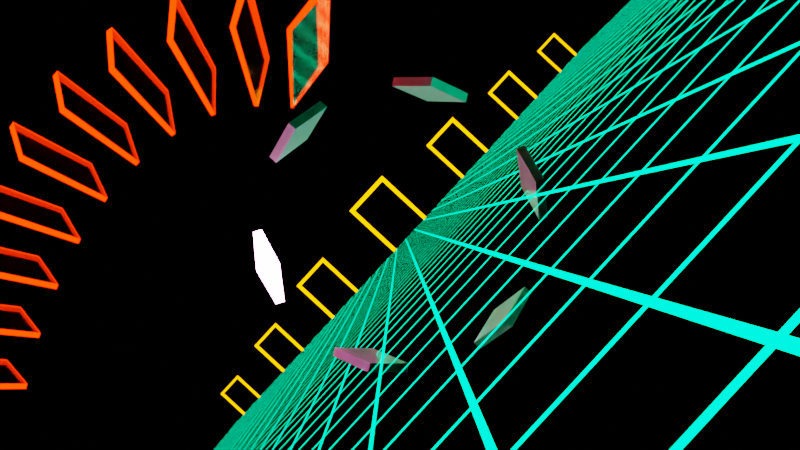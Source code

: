 # Source: squares.blend  (saved by Blender 2.82.7; exported with 4.5.12 LTS)
import bpy
from mathutils import Matrix  # noqa: F401  (used for matrix-valued properties, if any)

bpy.ops.wm.read_factory_settings(use_empty=True)
scene = bpy.context.scene
scene.name = 'Scene'

# ---- collections
col_main = bpy.data.collections.new('Main'); scene.collection.children.link(col_main)
col_world_1 = bpy.data.collections.new('World 1'); col_main.children.link(col_world_1)
col_stage_1 = bpy.data.collections.new('Stage 1'); col_world_1.children.link(col_stage_1)
col_particles = bpy.data.collections.new('Particles'); col_main.children.link(col_particles)
col_archive = bpy.data.collections.new('Archive'); scene.collection.children.link(col_archive)

# ---- materials (node trees are filled in below, after node groups)
mat_camera_vision = bpy.data.materials.new('Camera Vision')
mat_initial_gate = bpy.data.materials.new('Initial Gate')
mat_initial_gate_cover = bpy.data.materials.new('Initial Gate Cover')
mat_square_linked_floor = bpy.data.materials.new('Square Linked Floor')
mat_invisible = bpy.data.materials.new('Invisible')
mat_diamond = bpy.data.materials.new('Diamond')
mat_diamond_002 = bpy.data.materials.new('Diamond.002')
mat_diamond_003 = bpy.data.materials.new('Diamond.003')
mat_diamond_004 = bpy.data.materials.new('Diamond.004')
mat_diamond_005 = bpy.data.materials.new('Diamond.005')
mat_diamond_006 = bpy.data.materials.new('Diamond.006')
mat_square_coaster = bpy.data.materials.new('Square Coaster')
mat_square_coaster_emission = bpy.data.materials.new('Square Coaster Emission')
mat_stage_1_exit_gate = bpy.data.materials.new('Stage 1 Exit Gate')
mat_square_particle = bpy.data.materials.new('Square Particle')
mat_cube_particle = bpy.data.materials.new('Cube Particle')

# ---- material node trees
mat_camera_vision.use_nodes = True; mat_camera_vision.node_tree.nodes.clear()
_N = mat_camera_vision.node_tree.nodes; _L = mat_camera_vision.node_tree.links
n0 = _N.new('ShaderNodeOutputMaterial'); n0.name = 'Material Output'; n0.location = (300, 300)
n1 = _N.new('ShaderNodeVolumeAbsorption'); n1.name = 'Volume Absorption'; n1.location = (110, 280)
n1.inputs[1].default_value = 5.0
_L.new(n1.outputs[0], n0.inputs[1])
n0.is_active_output = True
mat_initial_gate.use_nodes = True; mat_initial_gate.node_tree.nodes.clear()
_N = mat_initial_gate.node_tree.nodes; _L = mat_initial_gate.node_tree.links
n0 = _N.new('ShaderNodeOutputMaterial'); n0.name = 'Material Output'; n0.location = (300, 300)
n1 = _N.new('ShaderNodeEmission'); n1.name = 'Emission'; n1.location = (10, 300)
n1.inputs[0].default_value = (1.0, 0.3515, 0.0, 1.0)
n1.inputs[1].default_value = 40.0
_L.new(n1.outputs[0], n0.inputs[0])
n0.is_active_output = True
mat_initial_gate_cover.use_nodes = True; mat_initial_gate_cover.node_tree.nodes.clear()
_N = mat_initial_gate_cover.node_tree.nodes; _L = mat_initial_gate_cover.node_tree.links
n0 = _N.new('ShaderNodeOutputMaterial'); n0.name = 'Material Output'; n0.location = (300, 300)
n1 = _N.new('ShaderNodeVolumeAbsorption'); n1.name = 'Volume Absorption'; n1.location = (110, 280)
n1.inputs[0].default_value = (0.0, 0.0, 0.0, 1.0)
n1.inputs[1].default_value = 2.0
_L.new(n1.outputs[0], n0.inputs[1])
n0.is_active_output = True
mat_square_linked_floor.use_nodes = True; mat_square_linked_floor.node_tree.nodes.clear()
_N = mat_square_linked_floor.node_tree.nodes; _L = mat_square_linked_floor.node_tree.links
n0 = _N.new('ShaderNodeOutputMaterial'); n0.name = 'Material Output'; n0.location = (300, 300)
n1 = _N.new('ShaderNodeEmission'); n1.name = 'Emission'; n1.location = (10, 300)
n1.inputs[0].default_value = (0.0, 1.0, 0.3916, 1.0)
n1.inputs[1].default_value = 5.0
_L.new(n1.outputs[0], n0.inputs[0])
n0.is_active_output = True
mat_invisible.use_nodes = True; mat_invisible.node_tree.nodes.clear()
_N = mat_invisible.node_tree.nodes; _L = mat_invisible.node_tree.links
n0 = _N.new('ShaderNodeOutputMaterial'); n0.name = 'Material Output'; n0.location = (300, 300)
n1 = _N.new('ShaderNodeBsdfTransparent'); n1.name = 'Transparent BSDF'; n1.location = (10, 300)
_L.new(n1.outputs[0], n0.inputs[0])
n0.is_active_output = True
mat_diamond.use_nodes = True; mat_diamond.node_tree.nodes.clear()
_N = mat_diamond.node_tree.nodes; _L = mat_diamond.node_tree.links
n0 = _N.new('ShaderNodeOutputMaterial'); n0.name = 'Material Output'; n0.location = (300, 300)
n1 = _N.new('ShaderNodeBsdfAnisotropic'); n1.name = 'Glossy BSDF'; n1.location = (-96, 379)
n1.distribution = 'GGX'
n2 = _N.new('ShaderNodeEmission'); n2.name = 'Emission'; n2.location = (-89, 209)
n2.inputs[0].default_value = (1.0, 0.2996, 0.8521, 1.0)
n2.inputs[1].default_value = 40.0
n3 = _N.new('ShaderNodeMixShader'); n3.name = 'Mix Shader'; n3.location = (108, 322)
n3.inputs[0].default_value = 0.0
_L.new(n3.outputs[0], n0.inputs[0])
_L.new(n1.outputs[0], n3.inputs[1])
_L.new(n2.outputs[0], n3.inputs[2])
n0.is_active_output = True
mat_diamond_002.use_nodes = True; mat_diamond_002.node_tree.nodes.clear()
_N = mat_diamond_002.node_tree.nodes; _L = mat_diamond_002.node_tree.links
n0 = _N.new('ShaderNodeOutputMaterial'); n0.name = 'Material Output'; n0.location = (300, 300)
n1 = _N.new('ShaderNodeBsdfAnisotropic'); n1.name = 'Glossy BSDF'; n1.location = (-96, 379)
n1.distribution = 'GGX'
n2 = _N.new('ShaderNodeEmission'); n2.name = 'Emission'; n2.location = (-89, 209)
n2.inputs[0].default_value = (1.0, 0.3005, 0.855, 1.0)
n2.inputs[1].default_value = 40.0
n3 = _N.new('ShaderNodeMixShader'); n3.name = 'Mix Shader'; n3.location = (108, 322)
n3.inputs[0].default_value = 0.0
_L.new(n3.outputs[0], n0.inputs[0])
_L.new(n1.outputs[0], n3.inputs[1])
_L.new(n2.outputs[0], n3.inputs[2])
n0.is_active_output = True
mat_diamond_003.use_nodes = True; mat_diamond_003.node_tree.nodes.clear()
_N = mat_diamond_003.node_tree.nodes; _L = mat_diamond_003.node_tree.links
n0 = _N.new('ShaderNodeOutputMaterial'); n0.name = 'Material Output'; n0.location = (300, 300)
n1 = _N.new('ShaderNodeBsdfAnisotropic'); n1.name = 'Glossy BSDF'; n1.location = (-96, 379)
n1.distribution = 'GGX'
n2 = _N.new('ShaderNodeEmission'); n2.name = 'Emission'; n2.location = (-89, 209)
n2.inputs[0].default_value = (1.0, 0.2996, 0.8521, 1.0)
n2.inputs[1].default_value = 40.0
n3 = _N.new('ShaderNodeMixShader'); n3.name = 'Mix Shader'; n3.location = (108, 322)
n3.inputs[0].default_value = 0.0
_L.new(n3.outputs[0], n0.inputs[0])
_L.new(n1.outputs[0], n3.inputs[1])
_L.new(n2.outputs[0], n3.inputs[2])
n0.is_active_output = True
mat_diamond_004.use_nodes = True; mat_diamond_004.node_tree.nodes.clear()
_N = mat_diamond_004.node_tree.nodes; _L = mat_diamond_004.node_tree.links
n0 = _N.new('ShaderNodeOutputMaterial'); n0.name = 'Material Output'; n0.location = (300, 300)
n1 = _N.new('ShaderNodeBsdfAnisotropic'); n1.name = 'Glossy BSDF'; n1.location = (-96, 379)
n1.distribution = 'GGX'
n2 = _N.new('ShaderNodeEmission'); n2.name = 'Emission'; n2.location = (-89, 209)
n2.inputs[0].default_value = (1.0, 0.2996, 0.8521, 1.0)
n2.inputs[1].default_value = 40.0
n3 = _N.new('ShaderNodeMixShader'); n3.name = 'Mix Shader'; n3.location = (108, 322)
n3.inputs[0].default_value = 0.0
_L.new(n3.outputs[0], n0.inputs[0])
_L.new(n1.outputs[0], n3.inputs[1])
_L.new(n2.outputs[0], n3.inputs[2])
n0.is_active_output = True
mat_diamond_005.use_nodes = True; mat_diamond_005.node_tree.nodes.clear()
_N = mat_diamond_005.node_tree.nodes; _L = mat_diamond_005.node_tree.links
n0 = _N.new('ShaderNodeOutputMaterial'); n0.name = 'Material Output'; n0.location = (300, 300)
n1 = _N.new('ShaderNodeBsdfAnisotropic'); n1.name = 'Glossy BSDF'; n1.location = (-96, 379)
n1.distribution = 'GGX'
n2 = _N.new('ShaderNodeEmission'); n2.name = 'Emission'; n2.location = (-89, 209)
n2.inputs[0].default_value = (1.0, 0.2996, 0.8521, 1.0)
n2.inputs[1].default_value = 40.0
n3 = _N.new('ShaderNodeMixShader'); n3.name = 'Mix Shader'; n3.location = (108, 322)
n3.inputs[0].default_value = 1.0
_L.new(n3.outputs[0], n0.inputs[0])
_L.new(n1.outputs[0], n3.inputs[1])
_L.new(n2.outputs[0], n3.inputs[2])
n0.is_active_output = True
mat_diamond_006.use_nodes = True; mat_diamond_006.node_tree.nodes.clear()
_N = mat_diamond_006.node_tree.nodes; _L = mat_diamond_006.node_tree.links
n0 = _N.new('ShaderNodeOutputMaterial'); n0.name = 'Material Output'; n0.location = (300, 300)
n1 = _N.new('ShaderNodeBsdfAnisotropic'); n1.name = 'Glossy BSDF'; n1.location = (-96, 379)
n1.distribution = 'GGX'
n2 = _N.new('ShaderNodeEmission'); n2.name = 'Emission'; n2.location = (-89, 209)
n2.inputs[0].default_value = (1.0, 0.2996, 0.8521, 1.0)
n2.inputs[1].default_value = 40.0
n3 = _N.new('ShaderNodeMixShader'); n3.name = 'Mix Shader'; n3.location = (108, 322)
n3.inputs[0].default_value = 0.0
_L.new(n3.outputs[0], n0.inputs[0])
_L.new(n1.outputs[0], n3.inputs[1])
_L.new(n2.outputs[0], n3.inputs[2])
n0.is_active_output = True
mat_square_coaster.use_nodes = True; mat_square_coaster.node_tree.nodes.clear()
_N = mat_square_coaster.node_tree.nodes; _L = mat_square_coaster.node_tree.links
n0 = _N.new('ShaderNodeOutputMaterial'); n0.name = 'Material Output'; n0.location = (300, 300)
n1 = _N.new('ShaderNodeBsdfGlass'); n1.name = 'Glass BSDF'; n1.location = (10, 282)
n1.distribution = 'BECKMANN'
n1.inputs[1].default_value = 0.1
n1.inputs[2].default_value = 2.0
_L.new(n1.outputs[0], n0.inputs[0])
n0.is_active_output = True
mat_square_coaster_emission.use_nodes = True; mat_square_coaster_emission.node_tree.nodes.clear()
_N = mat_square_coaster_emission.node_tree.nodes; _L = mat_square_coaster_emission.node_tree.links
n0 = _N.new('ShaderNodeOutputMaterial'); n0.name = 'Material Output'; n0.location = (300, 300)
n1 = _N.new('ShaderNodeEmission'); n1.name = 'Emission'; n1.location = (10, 300)
n1.inputs[0].default_value = (1.0, 0.01071, 0.0, 1.0)
n1.inputs[1].default_value = 10.0
_L.new(n1.outputs[0], n0.inputs[0])
n0.is_active_output = True
mat_stage_1_exit_gate.use_nodes = True; mat_stage_1_exit_gate.node_tree.nodes.clear()
_N = mat_stage_1_exit_gate.node_tree.nodes; _L = mat_stage_1_exit_gate.node_tree.links
n0 = _N.new('ShaderNodeOutputMaterial'); n0.name = 'Material Output'; n0.location = (300, 300)
n1 = _N.new('ShaderNodeEmission'); n1.name = 'Emission'; n1.location = (10, 300)
n1.inputs[0].default_value = (1.0, 0.3515, 0.0, 1.0)
n1.inputs[1].default_value = 5.0
_L.new(n1.outputs[0], n0.inputs[0])
n0.is_active_output = True
mat_square_particle.use_nodes = True; mat_square_particle.node_tree.nodes.clear()
_N = mat_square_particle.node_tree.nodes; _L = mat_square_particle.node_tree.links
n0 = _N.new('ShaderNodeOutputMaterial'); n0.name = 'Material Output'; n0.location = (400, 299)
n1 = _N.new('ShaderNodeMixShader'); n1.name = 'Mix Shader'; n1.location = (212, 321)
n2 = _N.new('ShaderNodeEmission'); n2.name = 'Emission'; n2.location = (4, 85)
n2.inputs[0].default_value = (0.0, 1.0, 0.3916, 1.0)
n2.inputs[1].default_value = 5.0
n3 = _N.new('ShaderNodeBsdfTransparent'); n3.name = 'Transparent BSDF'; n3.location = (3, 183)
n4 = _N.new('ShaderNodeParticleInfo'); n4.name = 'Particle Info'; n4.location = (-720, 350)
n5 = _N.new('ShaderNodeMath'); n5.name = 'Math'; n5.location = (-491, 391)
n5.operation = 'DIVIDE'
n5.inputs[2].default_value = 0.0
n6 = _N.new('ShaderNodeValToRGB'); n6.name = 'ColorRamp'; n6.location = (-276, 401)
n6.color_ramp.interpolation = 'EASE'
while len(n6.color_ramp.elements) > 1: n6.color_ramp.elements.remove(n6.color_ramp.elements[-1])
n6.color_ramp.elements[0].position = 0.0; n6.color_ramp.elements[0].color = (0.0, 0.0, 0.0, 1.0)
_e = n6.color_ramp.elements.new(0.5); _e.color = (1.0, 1.0, 1.0, 1.0)
_e = n6.color_ramp.elements.new(1.0); _e.color = (0.0, 0.0, 0.0, 1.0)
_L.new(n3.outputs[0], n1.inputs[1])
_L.new(n2.outputs[0], n1.inputs[2])
_L.new(n1.outputs[0], n0.inputs[0])
_L.new(n4.outputs[2], n5.inputs[0])
_L.new(n4.outputs[3], n5.inputs[1])
_L.new(n5.outputs[0], n6.inputs[0])
_L.new(n6.outputs[0], n1.inputs[0])
n0.is_active_output = True
mat_cube_particle.use_nodes = True; mat_cube_particle.node_tree.nodes.clear()
_N = mat_cube_particle.node_tree.nodes; _L = mat_cube_particle.node_tree.links
n0 = _N.new('ShaderNodeOutputMaterial'); n0.name = 'Material Output'; n0.location = (300, 300)
n1 = _N.new('ShaderNodeEmission'); n1.name = 'Emission'; n1.location = (10, 300)
n1.inputs[0].default_value = (1.0, 0.3005, 0.855, 1.0)
n1.inputs[1].default_value = 4.0
_L.new(n1.outputs[0], n0.inputs[0])
n0.is_active_output = True

# ---- world
world_world = bpy.data.worlds.new('World'); scene.world = world_world
world_world.use_nodes = True; world_world.node_tree.nodes.clear()
_N = world_world.node_tree.nodes; _L = world_world.node_tree.links
n0 = _N.new('ShaderNodeBackground'); n0.name = 'Background'; n0.location = (620, 400)
n0.inputs[0].default_value = (0.4292, 0.4292, 0.4292, 1.0)
n0.inputs[1].default_value = 0.0
n1 = _N.new('ShaderNodeOutputWorld'); n1.name = 'World Output'; n1.location = (800, 400)
_L.new(n0.outputs[0], n1.inputs[0])
n1.is_active_output = True
world_world.color = (0.05088, 0.05088, 0.05088)
world_world.use_sun_shadow = False
world_world.sun_shadow_jitter_overblur = 0.0

# ---- cameras
cam_camera = bpy.data.cameras.new('Camera')
cam_camera.lens = 30.0

# ---- meshes
me_cube_005 = bpy.data.meshes.new('Cube.005')
me_cube_005.from_pydata([(-63.14, -8.007, -36.43), (-63.14, -8.007, 36.43), (-63.14, 8.007, -36.43), (-63.14, 8.007, 36.43), (63.14, -8.007, -36.43), (63.14, -8.007, 36.43), (63.14, 8.007, -36.43), (63.14, 8.007, 36.43)], [], [(0, 1, 3, 2), (2, 3, 7, 6), (6, 7, 5, 4), (4, 5, 1, 0), (2, 6, 4, 0), (7, 3, 1, 5)])
_uv = me_cube_005.uv_layers.new(name='UVMap')
_uv.uv.foreach_set('vector', [0.375, 0.0, 0.625, 0.0, 0.625, 0.25, 0.375, 0.25, 0.375, 0.25, 0.625, 0.25, 0.625, 0.5, 0.375, 0.5, 0.375, 0.5, 0.625, 0.5, 0.625, 0.75, 0.375, 0.75, 0.375, 0.75, 0.625, 0.75, 0.625, 1.0, 0.375, 1.0, 0.125, 0.5, 0.375, 0.5, 0.375, 0.75, 0.125, 0.75, 0.625, 0.5, 0.875, 0.5, 0.875, 0.75, 0.625, 0.75])
me_cube_005.materials.append(mat_camera_vision)
me_cube_005.use_remesh_fix_poles = True
me_cube_005.use_remesh_preserve_attributes = False
me_cube_005.use_mirror_vertex_groups = False
me_cube_005.update()
me_plane_002 = bpy.data.meshes.new('Plane.002')
me_plane_002.from_pydata([(-2.0, 0.0, -2.0), (2.0, 0.0, -2.0), (-2.0, 0.0, 2.0), (2.0, 0.0, 2.0), (-1.8, 0.0, 1.8), (-1.8, 0.0, -1.8), (1.8, 0.0, -1.8), (1.8, 0.0, 1.8)], [], [(5, 4, 2, 0), (6, 5, 0, 1), (7, 6, 1, 3), (4, 7, 3, 2)])
_uv = me_plane_002.uv_layers.new(name='UVMap')
_uv.uv.foreach_set('vector', [0.05, 0.05, 0.05, 0.95, 0.0, 1.0, 0.0, 0.0, 0.95, 0.05, 0.05, 0.05, 0.0, 0.0, 1.0, 0.0, 0.95, 0.95, 0.95, 0.05, 1.0, 0.0, 1.0, 1.0, 0.05, 0.95, 0.95, 0.95, 1.0, 1.0, 0.0, 1.0])
me_plane_002.materials.append(mat_initial_gate)
me_plane_002.use_remesh_fix_poles = True
me_plane_002.use_remesh_preserve_attributes = False
me_plane_002.use_mirror_vertex_groups = False
me_plane_002.update()
me_cube = bpy.data.meshes.new('Cube')
me_cube.from_pydata([(-23.59, -4.368, -13.47), (-23.59, -4.368, 13.47), (-23.59, 0.8353, -13.47), (-23.59, 0.8353, 13.47), (23.59, -4.368, -13.47), (23.59, -4.368, 13.47), (23.59, 0.8353, -13.47), (23.59, 0.8353, 13.47)], [], [(0, 1, 3, 2), (2, 3, 7, 6), (6, 7, 5, 4), (4, 5, 1, 0), (2, 6, 4, 0), (7, 3, 1, 5)])
_uv = me_cube.uv_layers.new(name='UVMap')
_uv.uv.foreach_set('vector', [0.375, 0.0, 0.625, 0.0, 0.625, 0.25, 0.375, 0.25, 0.375, 0.25, 0.625, 0.25, 0.625, 0.5, 0.375, 0.5, 0.375, 0.5, 0.625, 0.5, 0.625, 0.75, 0.375, 0.75, 0.375, 0.75, 0.625, 0.75, 0.625, 1.0, 0.375, 1.0, 0.125, 0.5, 0.375, 0.5, 0.375, 0.75, 0.125, 0.75, 0.625, 0.5, 0.875, 0.5, 0.875, 0.75, 0.625, 0.75])
me_cube.materials.append(mat_initial_gate_cover)
me_cube.use_remesh_fix_poles = True
me_cube.use_remesh_preserve_attributes = False
me_cube.use_mirror_vertex_groups = False
me_cube.update()
me_plane_003 = bpy.data.meshes.new('Plane.003')
me_plane_003.from_pydata([(-1.0, -1.0, -2.0), (1.0, -1.0, -2.0), (-1.0, 1.0, -2.0), (1.0, 1.0, -2.0), (-0.9, 0.9, -2.0), (-0.9, -0.9, -2.0), (0.9, -0.9, -2.0), (0.9, 0.9, -2.0)], [], [(5, 4, 2, 0), (6, 5, 0, 1), (7, 6, 1, 3), (4, 7, 3, 2)])
_uv = me_plane_003.uv_layers.new(name='UVMap')
_uv.uv.foreach_set('vector', [0.05, 0.05, 0.05, 0.95, 0.0, 1.0, 0.0, 0.0, 0.95, 0.05, 0.05, 0.05, 0.0, 0.0, 1.0, 0.0, 0.95, 0.95, 0.95, 0.05, 1.0, 0.0, 1.0, 1.0, 0.05, 0.95, 0.95, 0.95, 1.0, 1.0, 0.0, 1.0])
me_plane_003.materials.append(mat_square_linked_floor)
me_plane_003.use_remesh_fix_poles = True
me_plane_003.use_remesh_preserve_attributes = False
me_plane_003.use_mirror_vertex_groups = False
me_plane_003.update()
me_plane_004 = bpy.data.meshes.new('Plane.004')
me_plane_004.from_pydata([(-1.0, -1.0, 0.0), (1.0, -1.0, 0.0), (-1.0, 1.0, 0.0), (1.0, 1.0, 0.0)], [], [(0, 1, 3, 2)])
_uv = me_plane_004.uv_layers.new(name='UVMap')
_uv.uv.foreach_set('vector', [0.0, 0.0, 1.0, 0.0, 1.0, 1.0, 0.0, 1.0])
me_plane_004.materials.append(mat_invisible)
me_plane_004.use_remesh_fix_poles = True
me_plane_004.use_remesh_preserve_attributes = False
me_plane_004.use_mirror_vertex_groups = False
me_plane_004.update()
me_plane_005 = bpy.data.meshes.new('Plane.005')
me_plane_005.from_pydata([(-1.0, -1.0, 0.0), (1.0, -1.0, 0.0), (-1.0, 1.0, 0.0), (1.0, 1.0, 0.0)], [], [(0, 1, 3, 2)])
_uv = me_plane_005.uv_layers.new(name='UVMap')
_uv.uv.foreach_set('vector', [0.0, 0.0, 1.0, 0.0, 1.0, 1.0, 0.0, 1.0])
me_plane_005.materials.append(mat_invisible)
me_plane_005.use_remesh_fix_poles = True
me_plane_005.use_remesh_preserve_attributes = False
me_plane_005.use_mirror_vertex_groups = False
me_plane_005.update()
me_plane_006 = bpy.data.meshes.new('Plane.006')
me_plane_006.from_pydata([(-1.0, -1.0, 0.0), (1.0, -1.0, 0.0), (-1.0, 1.0, 0.0), (1.0, 1.0, 0.0)], [], [(0, 1, 3, 2)])
_uv = me_plane_006.uv_layers.new(name='UVMap')
_uv.uv.foreach_set('vector', [0.0, 0.0, 1.0, 0.0, 1.0, 1.0, 0.0, 1.0])
me_plane_006.materials.append(mat_invisible)
me_plane_006.use_remesh_fix_poles = True
me_plane_006.use_remesh_preserve_attributes = False
me_plane_006.use_mirror_vertex_groups = False
me_plane_006.update()
me_plane_007 = bpy.data.meshes.new('Plane.007')
me_plane_007.from_pydata([(-1.0, -1.0, 0.0), (1.0, -1.0, 0.0), (-1.0, 1.0, 0.0), (1.0, 1.0, 0.0)], [], [(0, 1, 3, 2)])
_uv = me_plane_007.uv_layers.new(name='UVMap')
_uv.uv.foreach_set('vector', [0.0, 0.0, 1.0, 0.0, 1.0, 1.0, 0.0, 1.0])
me_plane_007.materials.append(mat_invisible)
me_plane_007.use_remesh_fix_poles = True
me_plane_007.use_remesh_preserve_attributes = False
me_plane_007.use_mirror_vertex_groups = False
me_plane_007.update()
me_plane_008 = bpy.data.meshes.new('Plane.008')
me_plane_008.from_pydata([(-1.0, -1.0, 0.0), (1.0, -1.0, 0.0), (-1.0, 1.0, 0.0), (1.0, 1.0, 0.0)], [], [(0, 1, 3, 2)])
_uv = me_plane_008.uv_layers.new(name='UVMap')
_uv.uv.foreach_set('vector', [0.0, 0.0, 1.0, 0.0, 1.0, 1.0, 0.0, 1.0])
me_plane_008.materials.append(mat_invisible)
me_plane_008.use_remesh_fix_poles = True
me_plane_008.use_remesh_preserve_attributes = False
me_plane_008.use_mirror_vertex_groups = False
me_plane_008.update()
me_plane_009 = bpy.data.meshes.new('Plane.009')
me_plane_009.from_pydata([(-1.0, -1.0, 0.0), (1.0, -1.0, 0.0), (-1.0, 1.0, 0.0), (1.0, 1.0, 0.0)], [], [(0, 1, 3, 2)])
_uv = me_plane_009.uv_layers.new(name='UVMap')
_uv.uv.foreach_set('vector', [0.0, 0.0, 1.0, 0.0, 1.0, 1.0, 0.0, 1.0])
me_plane_009.materials.append(mat_invisible)
me_plane_009.use_remesh_fix_poles = True
me_plane_009.use_remesh_preserve_attributes = False
me_plane_009.use_mirror_vertex_groups = False
me_plane_009.update()
me_plane_010 = bpy.data.meshes.new('Plane.010')
me_plane_010.from_pydata([(-1.0, -1.0, 0.0), (1.0, -1.0, 0.0), (-1.0, 1.0, 0.0), (1.0, 1.0, 0.0)], [], [(0, 1, 3, 2)])
_uv = me_plane_010.uv_layers.new(name='UVMap')
_uv.uv.foreach_set('vector', [0.0, 0.0, 1.0, 0.0, 1.0, 1.0, 0.0, 1.0])
me_plane_010.materials.append(mat_invisible)
me_plane_010.use_remesh_fix_poles = True
me_plane_010.use_remesh_preserve_attributes = False
me_plane_010.use_mirror_vertex_groups = False
me_plane_010.update()
me_plane_011 = bpy.data.meshes.new('Plane.011')
me_plane_011.from_pydata([(-1.0, -1.0, 0.0), (1.0, -1.0, 0.0), (-1.0, 1.0, 0.0), (1.0, 1.0, 0.0)], [], [(0, 1, 3, 2)])
_uv = me_plane_011.uv_layers.new(name='UVMap')
_uv.uv.foreach_set('vector', [0.0, 0.0, 1.0, 0.0, 1.0, 1.0, 0.0, 1.0])
me_plane_011.materials.append(mat_invisible)
me_plane_011.use_remesh_fix_poles = True
me_plane_011.use_remesh_preserve_attributes = False
me_plane_011.use_mirror_vertex_groups = False
me_plane_011.update()
me_plane_012 = bpy.data.meshes.new('Plane.012')
me_plane_012.from_pydata([(-1.0, -1.0, 0.0), (1.0, -1.0, 0.0), (-1.0, 1.0, 0.0), (1.0, 1.0, 0.0)], [], [(0, 1, 3, 2)])
_uv = me_plane_012.uv_layers.new(name='UVMap')
_uv.uv.foreach_set('vector', [0.0, 0.0, 1.0, 0.0, 1.0, 1.0, 0.0, 1.0])
me_plane_012.materials.append(mat_invisible)
me_plane_012.use_remesh_fix_poles = True
me_plane_012.use_remesh_preserve_attributes = False
me_plane_012.use_mirror_vertex_groups = False
me_plane_012.update()
me_plane = bpy.data.meshes.new('Plane')
me_plane.from_pydata([(0.001992, -1.061, 3.997), (1.063, 0.0, 3.997), (-1.059, 0.0, 3.997), (0.001992, 1.061, 3.997), (0.001992, -1.061, 3.747), (1.063, 0.0, 3.747), (-1.059, 0.0, 3.747), (0.001992, 1.061, 3.747)], [], [(0, 1, 3, 2), (4, 6, 7, 5), (0, 2, 6, 4), (1, 0, 4, 5), (3, 1, 5, 7), (2, 3, 7, 6)])
_uv = me_plane.uv_layers.new(name='UVMap')
_uv.uv.foreach_set('vector', [0.0, 0.0, 1.0, 0.0, 1.0, 1.0, 0.0, 1.0, 0.0, 0.0, 0.0, 1.0, 1.0, 1.0, 1.0, 0.0, 0.0, 0.0, 0.0, 1.0, 0.0, 1.0, 0.0, 0.0, 1.0, 0.0, 0.0, 0.0, 0.0, 0.0, 1.0, 0.0, 1.0, 1.0, 1.0, 0.0, 1.0, 0.0, 1.0, 1.0, 0.0, 1.0, 1.0, 1.0, 1.0, 1.0, 0.0, 1.0])
me_plane.materials.append(mat_diamond)
me_plane.use_remesh_fix_poles = True
me_plane.use_remesh_preserve_attributes = False
me_plane.use_mirror_vertex_groups = False
me_plane.update()
me_plane_013 = bpy.data.meshes.new('Plane.013')
me_plane_013.from_pydata([(3.462, -1.061, 1.997), (2.932, 0.0, 2.915), (3.992, 0.0, 1.078), (3.246, -1.061, 1.872), (2.715, 0.0, 2.79), (3.776, 0.0, 0.953), (3.246, 1.061, 1.872), (3.462, 1.061, 1.997)], [], [(0, 1, 4, 3), (0, 2, 7, 1), (2, 0, 3, 5), (3, 4, 6, 5), (7, 2, 5, 6), (1, 7, 6, 4)])
_uv = me_plane_013.uv_layers.new(name='UVMap')
_uv.uv.foreach_set('vector', [0.0, 0.0, 0.0, 1.0, 0.0, 1.0, 0.0, 0.0, 0.0, 0.0, 1.0, 0.0, 1.0, 1.0, 0.0, 1.0, 1.0, 0.0, 0.0, 0.0, 0.0, 0.0, 1.0, 0.0, 0.0, 0.0, 0.0, 1.0, 1.0, 1.0, 1.0, 0.0, 1.0, 1.0, 1.0, 0.0, 1.0, 0.0, 1.0, 1.0, 0.0, 1.0, 1.0, 1.0, 1.0, 1.0, 0.0, 1.0])
me_plane_013.materials.append(mat_diamond_002)
me_plane_013.use_remesh_fix_poles = True
me_plane_013.use_remesh_preserve_attributes = False
me_plane_013.use_mirror_vertex_groups = False
me_plane_013.update()
me_plane_014 = bpy.data.meshes.new('Plane.014')
me_plane_014.from_pydata([(3.46, -1.061, -2.0), (3.99, 0.0, -1.081), (2.93, 0.0, -2.919), (3.244, -1.061, -1.875), (3.774, 0.0, -0.9564), (2.713, 0.0, -2.794), (3.244, 1.061, -1.875), (3.46, 1.061, -2.0)], [], [(0, 1, 4, 3), (0, 2, 7, 1), (2, 0, 3, 5), (3, 4, 6, 5), (7, 2, 5, 6), (1, 7, 6, 4)])
_uv = me_plane_014.uv_layers.new(name='UVMap')
_uv.uv.foreach_set('vector', [0.0, 0.0, 0.0, 1.0, 0.0, 1.0, 0.0, 0.0, 0.0, 0.0, 1.0, 0.0, 1.0, 1.0, 0.0, 1.0, 1.0, 0.0, 0.0, 0.0, 0.0, 0.0, 1.0, 0.0, 0.0, 0.0, 0.0, 1.0, 1.0, 1.0, 1.0, 0.0, 1.0, 1.0, 1.0, 0.0, 1.0, 0.0, 1.0, 1.0, 0.0, 1.0, 1.0, 1.0, 1.0, 1.0, 0.0, 1.0])
me_plane_014.materials.append(mat_diamond_003)
me_plane_014.use_remesh_fix_poles = True
me_plane_014.use_remesh_preserve_attributes = False
me_plane_014.use_mirror_vertex_groups = False
me_plane_014.update()
me_plane_015 = bpy.data.meshes.new('Plane.015')
me_plane_015.from_pydata([(-0.001992, -1.061, -3.997), (1.059, 0.0, -3.997), (-1.063, 0.0, -3.997), (-0.001992, -1.061, -3.747), (1.059, 0.0, -3.747), (-1.063, 0.0, -3.747), (-0.001992, 1.061, -3.747), (-0.001992, 1.061, -3.997)], [], [(0, 1, 4, 3), (0, 2, 7, 1), (2, 0, 3, 5), (3, 4, 6, 5), (7, 2, 5, 6), (1, 7, 6, 4)])
_uv = me_plane_015.uv_layers.new(name='UVMap')
_uv.uv.foreach_set('vector', [0.0, 0.0, 0.0, 1.0, 0.0, 1.0, 0.0, 0.0, 0.0, 0.0, 1.0, 0.0, 1.0, 1.0, 0.0, 1.0, 1.0, 0.0, 0.0, 0.0, 0.0, 0.0, 1.0, 0.0, 0.0, 0.0, 0.0, 1.0, 1.0, 1.0, 1.0, 0.0, 1.0, 1.0, 1.0, 0.0, 1.0, 0.0, 1.0, 1.0, 0.0, 1.0, 1.0, 1.0, 1.0, 1.0, 0.0, 1.0])
me_plane_015.materials.append(mat_diamond_004)
me_plane_015.use_remesh_fix_poles = True
me_plane_015.use_remesh_preserve_attributes = False
me_plane_015.use_mirror_vertex_groups = False
me_plane_015.update()
me_plane_016 = bpy.data.meshes.new('Plane.016')
me_plane_016.from_pydata([(-3.462, -1.061, -1.997), (-2.932, 0.0, -2.915), (-3.992, 0.0, -1.078), (-3.246, -1.061, -1.872), (-2.715, 0.0, -2.79), (-3.776, 0.0, -0.953), (-3.246, 1.061, -1.872), (-3.462, 1.061, -1.997)], [], [(0, 1, 4, 3), (0, 2, 7, 1), (2, 0, 3, 5), (3, 4, 6, 5), (7, 2, 5, 6), (1, 7, 6, 4)])
_uv = me_plane_016.uv_layers.new(name='UVMap')
_uv.uv.foreach_set('vector', [0.0, 0.0, 0.0, 1.0, 0.0, 1.0, 0.0, 0.0, 0.0, 0.0, 1.0, 0.0, 1.0, 1.0, 0.0, 1.0, 1.0, 0.0, 0.0, 0.0, 0.0, 0.0, 1.0, 0.0, 0.0, 0.0, 0.0, 1.0, 1.0, 1.0, 1.0, 0.0, 1.0, 1.0, 1.0, 0.0, 1.0, 0.0, 1.0, 1.0, 0.0, 1.0, 1.0, 1.0, 1.0, 1.0, 0.0, 1.0])
me_plane_016.materials.append(mat_diamond_005)
me_plane_016.use_remesh_fix_poles = True
me_plane_016.use_remesh_preserve_attributes = False
me_plane_016.use_mirror_vertex_groups = False
me_plane_016.update()
me_plane_017 = bpy.data.meshes.new('Plane.017')
me_plane_017.from_pydata([(-3.46, -1.061, 2.0), (-3.99, 0.0, 1.081), (-2.93, 0.0, 2.919), (-3.244, -1.061, 1.875), (-3.774, 0.0, 0.9564), (-2.713, 0.0, 2.794), (-3.244, 1.061, 1.875), (-3.46, 1.061, 2.0)], [], [(0, 1, 4, 3), (0, 2, 7, 1), (2, 0, 3, 5), (3, 4, 6, 5), (7, 2, 5, 6), (1, 7, 6, 4)])
_uv = me_plane_017.uv_layers.new(name='UVMap')
_uv.uv.foreach_set('vector', [0.0, 0.0, 0.0, 1.0, 0.0, 1.0, 0.0, 0.0, 0.0, 0.0, 1.0, 0.0, 1.0, 1.0, 0.0, 1.0, 1.0, 0.0, 0.0, 0.0, 0.0, 0.0, 1.0, 0.0, 0.0, 0.0, 0.0, 1.0, 1.0, 1.0, 1.0, 0.0, 1.0, 1.0, 1.0, 0.0, 1.0, 0.0, 1.0, 1.0, 0.0, 1.0, 1.0, 1.0, 1.0, 1.0, 0.0, 1.0])
me_plane_017.materials.append(mat_diamond_006)
me_plane_017.use_remesh_fix_poles = True
me_plane_017.use_remesh_preserve_attributes = False
me_plane_017.use_mirror_vertex_groups = False
me_plane_017.update()
me_plane_018 = bpy.data.meshes.new('Plane.018')
me_plane_018.from_pydata([(-1.0, -1.0, 0.0), (1.0, -1.0, 0.0), (-1.0, 1.0, 0.0), (1.0, 1.0, 0.0)], [], [(0, 1, 3, 2)])
_uv = me_plane_018.uv_layers.new(name='UVMap')
_uv.uv.foreach_set('vector', [0.0, 0.0, 1.0, 0.0, 1.0, 1.0, 0.0, 1.0])
me_plane_018.materials.append(mat_invisible)
me_plane_018.use_remesh_fix_poles = True
me_plane_018.use_remesh_preserve_attributes = False
me_plane_018.use_mirror_vertex_groups = False
me_plane_018.update()
me_plane_019 = bpy.data.meshes.new('Plane.019')
me_plane_019.from_pydata([(-1.0, -1.0, 0.0), (1.0, -1.0, 0.0), (-1.0, 1.0, 0.0), (1.0, 1.0, 0.0)], [], [(0, 1, 3, 2)])
_uv = me_plane_019.uv_layers.new(name='UVMap')
_uv.uv.foreach_set('vector', [0.0, 0.0, 1.0, 0.0, 1.0, 1.0, 0.0, 1.0])
me_plane_019.materials.append(mat_invisible)
me_plane_019.use_remesh_fix_poles = True
me_plane_019.use_remesh_preserve_attributes = False
me_plane_019.use_mirror_vertex_groups = False
me_plane_019.update()
me_plane_020 = bpy.data.meshes.new('Plane.020')
me_plane_020.from_pydata([(-1.0, -1.0, 0.0), (1.0, -1.0, 0.0), (-1.0, 1.0, 0.0), (1.0, 1.0, 0.0)], [], [(0, 1, 3, 2)])
_uv = me_plane_020.uv_layers.new(name='UVMap')
_uv.uv.foreach_set('vector', [0.0, 0.0, 1.0, 0.0, 1.0, 1.0, 0.0, 1.0])
me_plane_020.materials.append(mat_invisible)
me_plane_020.use_remesh_fix_poles = True
me_plane_020.use_remesh_preserve_attributes = False
me_plane_020.use_mirror_vertex_groups = False
me_plane_020.update()
me_plane_021 = bpy.data.meshes.new('Plane.021')
me_plane_021.from_pydata([(-1.0, -1.0, 0.0), (1.0, -1.0, 0.0), (-1.0, 1.0, 0.0), (1.0, 1.0, 0.0)], [], [(0, 1, 3, 2)])
_uv = me_plane_021.uv_layers.new(name='UVMap')
_uv.uv.foreach_set('vector', [0.0, 0.0, 1.0, 0.0, 1.0, 1.0, 0.0, 1.0])
me_plane_021.materials.append(mat_invisible)
me_plane_021.use_remesh_fix_poles = True
me_plane_021.use_remesh_preserve_attributes = False
me_plane_021.use_mirror_vertex_groups = False
me_plane_021.update()
me_plane_022 = bpy.data.meshes.new('Plane.022')
me_plane_022.from_pydata([(-1.0, -1.0, 0.0), (1.0, -1.0, 0.0), (-1.0, 1.0, 0.0), (1.0, 1.0, 0.0)], [], [(0, 1, 3, 2)])
_uv = me_plane_022.uv_layers.new(name='UVMap')
_uv.uv.foreach_set('vector', [0.0, 0.0, 1.0, 0.0, 1.0, 1.0, 0.0, 1.0])
me_plane_022.materials.append(mat_invisible)
me_plane_022.use_remesh_fix_poles = True
me_plane_022.use_remesh_preserve_attributes = False
me_plane_022.use_mirror_vertex_groups = False
me_plane_022.update()
me_plane_023 = bpy.data.meshes.new('Plane.023')
me_plane_023.from_pydata([(-1.0, -1.0, 0.0), (1.0, -1.0, 0.0), (-1.0, 1.0, 0.0), (1.0, 1.0, 0.0)], [], [(0, 1, 3, 2)])
_uv = me_plane_023.uv_layers.new(name='UVMap')
_uv.uv.foreach_set('vector', [0.0, 0.0, 1.0, 0.0, 1.0, 1.0, 0.0, 1.0])
me_plane_023.materials.append(mat_invisible)
me_plane_023.use_remesh_fix_poles = True
me_plane_023.use_remesh_preserve_attributes = False
me_plane_023.use_mirror_vertex_groups = False
me_plane_023.update()
me_cube_002 = bpy.data.meshes.new('Cube.002')
me_cube_002.from_pydata([(-0.1022, -1.5, -1.5), (-0.1022, -1.5, 1.5), (-0.1022, 1.5, -1.5), (-0.1022, 1.5, 1.5), (0.1022, -1.5, -1.5), (0.1022, -1.5, 1.5), (0.1022, 1.5, -1.5), (0.1022, 1.5, 1.5)], [], [(0, 1, 3, 2), (2, 3, 7, 6), (6, 7, 5, 4), (4, 5, 1, 0), (2, 6, 4, 0), (7, 3, 1, 5)])
me_cube_002.polygons.foreach_set('material_index', [0, 1, 0, 1, 1, 1])
_uv = me_cube_002.uv_layers.new(name='UVMap')
_uv.uv.foreach_set('vector', [0.375, 0.0, 0.625, 0.0, 0.625, 0.25, 0.375, 0.25, 0.375, 0.25, 0.625, 0.25, 0.625, 0.5, 0.375, 0.5, 0.375, 0.5, 0.625, 0.5, 0.625, 0.75, 0.375, 0.75, 0.375, 0.75, 0.625, 0.75, 0.625, 1.0, 0.375, 1.0, 0.125, 0.5, 0.375, 0.5, 0.375, 0.75, 0.125, 0.75, 0.625, 0.5, 0.875, 0.5, 0.875, 0.75, 0.625, 0.75])
me_cube_002.materials.append(mat_square_coaster)
me_cube_002.materials.append(mat_square_coaster_emission)
me_cube_002.use_remesh_fix_poles = True
me_cube_002.use_remesh_preserve_attributes = False
me_cube_002.use_mirror_vertex_groups = False
me_cube_002.update()
me_cube_004 = bpy.data.meshes.new('Cube.004')
me_cube_004.from_pydata([(-3.483, -0.2666, 8.265), (-3.483, -0.2666, 8.798), (-3.483, 0.2666, 8.265), (-3.483, 0.2666, 8.798), (3.483, -0.2666, 8.265), (3.483, -0.2666, 8.798), (3.483, 0.2666, 8.265), (3.483, 0.2666, 8.798), (2.948, 0.2666, 8.265), (-2.948, 0.2666, 8.265), (-2.948, 0.2666, 8.798), (2.948, 0.2666, 8.798), (-2.948, -0.2666, 8.265), (2.948, -0.2666, 8.265), (2.948, -0.2666, 8.798), (-2.948, -0.2666, 8.798), (-3.483, 0.2666, 0.0), (-3.483, -0.2666, 0.0), (-2.948, 0.2666, 0.0), (3.483, -0.2666, 0.0), (3.483, 0.2666, 0.0), (2.948, -0.2666, 0.0), (2.948, 0.2666, 0.0), (-2.948, -0.2666, 0.0)], [], [(0, 1, 3, 2), (8, 11, 7, 6), (6, 7, 5, 4), (12, 15, 1, 0), (2, 9, 18, 16), (10, 3, 1, 15), (7, 11, 14, 5), (11, 10, 15, 14), (4, 13, 21, 19), (9, 8, 13, 12), (4, 5, 14, 13), (13, 14, 15, 12), (2, 3, 10, 9), (9, 10, 11, 8), (22, 20, 19, 21), (16, 18, 23, 17), (9, 12, 23, 18), (0, 2, 16, 17), (6, 4, 19, 20), (12, 0, 17, 23), (13, 8, 22, 21), (8, 6, 20, 22)])
_uv = me_cube_004.uv_layers.new(name='UVMap')
_uv.uv.foreach_set('vector', [0.375, 0.0, 0.625, 0.0, 0.625, 0.25, 0.375, 0.25, 0.375, 0.4167, 0.625, 0.4167, 0.625, 0.5, 0.375, 0.5, 0.375, 0.5, 0.625, 0.5, 0.625, 0.75, 0.375, 0.75, 0.375, 0.9167, 0.625, 0.9167, 0.625, 1.0, 0.375, 1.0, 0.375, 0.25, 0.375, 0.3333, 0.375, 0.3333, 0.375, 0.25, 0.7917, 0.5, 0.875, 0.5, 0.875, 0.75, 0.7917, 0.75, 0.625, 0.5, 0.7083, 0.5, 0.7083, 0.75, 0.625, 0.75, 0.7083, 0.5, 0.7917, 0.5, 0.7917, 0.75, 0.7083, 0.75, 0.375, 0.75, 0.375, 0.8333, 0.375, 0.8333, 0.375, 0.75, 0.2083, 0.5, 0.2917, 0.5, 0.2917, 0.75, 0.2083, 0.75, 0.375, 0.75, 0.625, 0.75, 0.625, 0.8333, 0.375, 0.8333, 0.375, 0.8333, 0.625, 0.8333, 0.625, 0.9167, 0.375, 0.9167, 0.375, 0.25, 0.625, 0.25, 0.625, 0.3333, 0.375, 0.3333, 0.375, 0.3333, 0.625, 0.3333, 0.625, 0.4167, 0.375, 0.4167, 0.2917, 0.5, 0.375, 0.5, 0.375, 0.75, 0.2917, 0.75, 0.125, 0.5, 0.2083, 0.5, 0.2083, 0.75, 0.125, 0.75, 0.2083, 0.5, 0.2083, 0.75, 0.2083, 0.75, 0.2083, 0.5, 0.375, 0.0, 0.375, 0.25, 0.375, 0.25, 0.375, 0.0, 0.375, 0.5, 0.375, 0.75, 0.375, 0.75, 0.375, 0.5, 0.375, 0.9167, 0.375, 1.0, 0.375, 1.0, 0.375, 0.9167, 0.2917, 0.75, 0.2917, 0.5, 0.2917, 0.5, 0.2917, 0.75, 0.375, 0.4167, 0.375, 0.5, 0.375, 0.5, 0.375, 0.4167])
me_cube_004.materials.append(mat_stage_1_exit_gate)
me_cube_004.use_remesh_fix_poles = True
me_cube_004.use_remesh_preserve_attributes = False
me_cube_004.use_mirror_vertex_groups = False
me_cube_004.update()
me_plane_001 = bpy.data.meshes.new('Plane.001')
me_plane_001.from_pydata([(-1.0, -1.0, 0.0), (1.0, -1.0, 0.0), (-1.0, 1.0, 0.0), (1.0, 1.0, 0.0)], [], [(0, 1, 3, 2)])
_uv = me_plane_001.uv_layers.new(name='UVMap')
_uv.uv.foreach_set('vector', [0.0, 0.0, 1.0, 0.0, 1.0, 1.0, 0.0, 1.0])
me_plane_001.materials.append(mat_square_particle)
me_plane_001.use_remesh_fix_poles = True
me_plane_001.use_remesh_preserve_attributes = False
me_plane_001.use_mirror_vertex_groups = False
me_plane_001.update()
me_cube_001 = bpy.data.meshes.new('Cube.001')
me_cube_001.from_pydata([(-1.0, -1.0, -1.0), (-1.0, -1.0, 1.0), (-1.0, 1.0, -1.0), (-1.0, 1.0, 1.0), (1.0, -1.0, -1.0), (1.0, -1.0, 1.0), (1.0, 1.0, -1.0), (1.0, 1.0, 1.0)], [], [(0, 1, 3, 2), (2, 3, 7, 6), (6, 7, 5, 4), (4, 5, 1, 0), (2, 6, 4, 0), (7, 3, 1, 5)])
_uv = me_cube_001.uv_layers.new(name='UVMap')
_uv.uv.foreach_set('vector', [0.375, 0.0, 0.625, 0.0, 0.625, 0.25, 0.375, 0.25, 0.375, 0.25, 0.625, 0.25, 0.625, 0.5, 0.375, 0.5, 0.375, 0.5, 0.625, 0.5, 0.625, 0.75, 0.375, 0.75, 0.375, 0.75, 0.625, 0.75, 0.625, 1.0, 0.375, 1.0, 0.125, 0.5, 0.375, 0.5, 0.375, 0.75, 0.125, 0.75, 0.625, 0.5, 0.875, 0.5, 0.875, 0.75, 0.625, 0.75])
me_cube_001.materials.append(mat_cube_particle)
me_cube_001.use_remesh_fix_poles = True
me_cube_001.use_remesh_preserve_attributes = False
me_cube_001.use_mirror_vertex_groups = False
me_cube_001.update()

# ---- curves / text
cu_beziercurve = bpy.data.curves.new('BezierCurve', 'CURVE')
cu_beziercurve.dimensions = '3D'
_sp = cu_beziercurve.splines.new('BEZIER'); _sp.bezier_points.add(9)
_sp.bezier_points.foreach_set('co', [-6.013, 56.68, 59.67, -15.28, 27.92, 22.62, -58.49, 24.9, 8.958, -34.82, 0.4968, 6.133, -23.5, -14.56, -5.169, -0.5882, -14.21, 2.755, -6.918, -10.46, -4.44, 7.303, 5.468, -0.2893, 13.62, 24.17, 0.404, 49.42, 14.99, 5.978])
_sp.bezier_points.foreach_set('handle_left', [-22.9, 83.25, 79.27, -4.304, 47.23, 38.97, -54.36, 41.39, 7.288, -38.75, 2.009, 10.56, -26.83, -15.6, -10.19, -6.14, -14.08, 7.731, -5.559, -17.79, -4.493, 6.169, 3.296, -4.306, 8.59, 18.41, -2.288, 48.29, 12.82, 1.961])
_sp.bezier_points.foreach_set('handle_right', [-0.001939, 47.22, 52.69, -20.66, 18.44, 14.6, -62.66, 8.278, 10.64, -30.07, -1.327, 0.7972, -17.37, -12.64, 4.055, 5.403, -14.35, -2.614, -8.67, -1.004, -4.373, 9.622, 9.907, 7.919, 19.59, 31.01, 3.595, 51.74, 19.43, 14.19])
for _p, _l, _r in zip(_sp.bezier_points, ['ALIGNED', 'ALIGNED', 'ALIGNED', 'ALIGNED', 'ALIGNED', 'ALIGNED', 'ALIGNED', 'ALIGNED', 'ALIGNED', 'ALIGNED'], ['ALIGNED', 'ALIGNED', 'ALIGNED', 'ALIGNED', 'ALIGNED', 'ALIGNED', 'ALIGNED', 'ALIGNED', 'ALIGNED', 'ALIGNED']): _p.handle_left_type = _l; _p.handle_right_type = _r
_sp.order_u = 0
_sp.order_v = 0
cu_beziercurve.use_path = True
cu_beziercurve.use_path_clamp = True
cu_beziercurve.fill_mode = 'FULL'

# ---- objects
ob_camera = bpy.data.objects.new('Camera', cam_camera)
ob_camera_vision = bpy.data.objects.new('Camera Vision', me_cube_005)
ob_initial_gate = bpy.data.objects.new('Initial Gate', me_plane_002)
ob_initial_gate_cover = bpy.data.objects.new('Initial Gate Cover', me_cube)
ob_square_linked_floor = bpy.data.objects.new('Square Linked Floor', me_plane_003)
ob_stage_1_pivot = bpy.data.objects.new('Stage 1 Pivot', None)
ob_square_emitter = bpy.data.objects.new('Square Emitter', me_plane_004)
ob_square_emitter_parent = bpy.data.objects.new('Square Emitter Parent', None)
ob_square_emitter_001 = bpy.data.objects.new('Square Emitter.001', me_plane_005)
ob_square_emitter_002 = bpy.data.objects.new('Square Emitter.002', me_plane_006)
ob_square_emitter_003 = bpy.data.objects.new('Square Emitter.003', me_plane_007)
ob_square_emitter_004 = bpy.data.objects.new('Square Emitter.004', me_plane_008)
ob_square_emitter_005 = bpy.data.objects.new('Square Emitter.005', me_plane_009)
ob_square_emitter_006 = bpy.data.objects.new('Square Emitter.006', me_plane_010)
ob_square_emitter_007 = bpy.data.objects.new('Square Emitter.007', me_plane_011)
ob_square_emitter_008 = bpy.data.objects.new('Square Emitter.008', me_plane_012)
ob_diamonds = bpy.data.objects.new('Diamonds', me_plane)
ob_diamonds_parent = bpy.data.objects.new('Diamonds Parent', None)
ob_diamonds_001 = bpy.data.objects.new('Diamonds.001', me_plane_013)
ob_diamonds_002 = bpy.data.objects.new('Diamonds.002', me_plane_014)
ob_diamonds_003 = bpy.data.objects.new('Diamonds.003', me_plane_015)
ob_diamonds_004 = bpy.data.objects.new('Diamonds.004', me_plane_016)
ob_diamonds_005 = bpy.data.objects.new('Diamonds.005', me_plane_017)
ob_square_emitter_009 = bpy.data.objects.new('Square Emitter.009', me_plane_018)
ob_square_emitter_010 = bpy.data.objects.new('Square Emitter.010', me_plane_019)
ob_square_emitter_011 = bpy.data.objects.new('Square Emitter.011', me_plane_020)
ob_square_emitter_012 = bpy.data.objects.new('Square Emitter.012', me_plane_021)
ob_square_emitter_013 = bpy.data.objects.new('Square Emitter.013', me_plane_022)
ob_square_emitter_014 = bpy.data.objects.new('Square Emitter.014', me_plane_023)
ob_square_coaster_curve = bpy.data.objects.new('Square Coaster Curve', cu_beziercurve)
ob_square_coaster = bpy.data.objects.new('Square Coaster', me_cube_002)
ob_stage_1_exit_gate = bpy.data.objects.new('Stage 1 Exit Gate', me_cube_004)
ob_empty = bpy.data.objects.new('Empty', None)
ob_square_particle = bpy.data.objects.new('Square Particle', me_plane_001)
ob_cube_particle = bpy.data.objects.new('Cube Particle', me_cube_001)

# ---- transforms, parenting, visibility, modifiers, constraints
ob_camera.location = (-0.01126, 71.39, -0.01126)
ob_camera.rotation_euler = (1.571, -0.0, 0.0)
ob_camera.lineart.crease_threshold = 0.0
ob_camera_vision.parent = ob_camera
ob_camera_vision.matrix_parent_inverse = Matrix(((1.0, 0.0, -0.0, 0.005806), (-0.0, -4.371e-08, 1.0, 0.005804), (0.0, -1.0, -4.371e-08, -40.0), (-0.0, 0.0, -0.0, 1.0)))
ob_camera_vision.location = (-0.005806, 67.77, -0.005806)
ob_camera_vision.lineart.crease_threshold = 0.0
ob_initial_gate.location = (0.0, 0.8354, 0.0)
ob_initial_gate.rotation_euler = (3.142, -0.0, 0.0)
ob_initial_gate.lineart.crease_threshold = 0.0
_m = ob_initial_gate.modifiers.new('Solidify', 'SOLIDIFY')
_m.thickness = 0.1
_m.nonmanifold_merge_threshold = 0.0003
_m = ob_initial_gate.modifiers.new('Array', 'ARRAY')
_m.count = 4
_m.use_constant_offset = True
_m.constant_offset_displace = (0.0, 2.0, 0.0)
_m.use_relative_offset = False
ob_initial_gate_cover.location = (0.0, 0.0, 0.0)
ob_initial_gate_cover.lineart.crease_threshold = 0.0
ob_square_linked_floor.parent = ob_stage_1_pivot
ob_square_linked_floor.matrix_parent_inverse = Matrix(((1.0, -0.0, 0.0, -0.0), (-0.0, 1.0, -0.0, -2.0), (0.0, -0.0, 1.0, -0.0), (-0.0, 0.0, -0.0, 1.0)))
ob_square_linked_floor.location = (0.0, 2.0, 0.0)
ob_square_linked_floor.hide_select = True
ob_square_linked_floor.lineart.crease_threshold = 0.0
_m = ob_square_linked_floor.modifiers.new('Array', 'ARRAY')
_m.count = 20
_m.constant_offset_displace = (0.0, 0.0, 0.0)
_m.relative_offset_displace = (0.95, 0.0, 0.0)
_m = ob_square_linked_floor.modifiers.new('Mirror', 'MIRROR')
_m = ob_square_linked_floor.modifiers.new('Array.001', 'ARRAY')
_m.count = 88
_m.constant_offset_displace = (0.0, 0.0, 0.0)
_m.relative_offset_displace = (0.0, 0.95, 0.0)
ob_stage_1_pivot.location = (0.0, 2.0, 0.0)
ob_stage_1_pivot.rotation_euler = (0.0, -0.8247, 0.0)
ob_stage_1_pivot.lineart.crease_threshold = 0.0
ob_square_emitter.parent = ob_square_emitter_parent
ob_square_emitter.matrix_parent_inverse = Matrix(((1.0, -0.0, 0.0, -0.0), (-0.0, 1.0, -0.0, -90.49), (0.0, -0.0, 1.0, -0.0), (-0.0, 0.0, -0.0, 1.0)))
ob_square_emitter.location = (-5.0, 45.0, -2.0)
ob_square_emitter.lineart.crease_threshold = 0.0
_m = ob_square_emitter.modifiers.new('ParticleSettings', 'PARTICLE_SYSTEM')
ob_square_emitter_parent.parent = ob_stage_1_pivot
ob_square_emitter_parent.matrix_parent_inverse = Matrix(((1.0, -0.0, 0.0, -0.0), (-0.0, 1.0, -0.0, -2.0), (0.0, -0.0, 1.0, -0.0), (-0.0, 0.0, -0.0, 1.0)))
ob_square_emitter_parent.location = (0.0, 82.18, 0.0)
ob_square_emitter_parent.lineart.crease_threshold = 0.0
ob_square_emitter_001.parent = ob_square_emitter_parent
ob_square_emitter_001.matrix_parent_inverse = Matrix(((1.0, -0.0, 0.0, -0.0), (-0.0, 1.0, -0.0, -90.49), (0.0, -0.0, 1.0, -0.0), (-0.0, 0.0, -0.0, 1.0)))
ob_square_emitter_001.location = (13.43, 38.82, -2.0)
ob_square_emitter_001.lineart.crease_threshold = 0.0
_m = ob_square_emitter_001.modifiers.new('ParticleSettings', 'PARTICLE_SYSTEM')
ob_square_emitter_002.parent = ob_square_emitter_parent
ob_square_emitter_002.matrix_parent_inverse = Matrix(((1.0, -0.0, 0.0, -0.0), (-0.0, 1.0, -0.0, -90.49), (0.0, -0.0, 1.0, -0.0), (-0.0, 0.0, -0.0, 1.0)))
ob_square_emitter_002.location = (-23.9, 27.15, -2.0)
ob_square_emitter_002.lineart.crease_threshold = 0.0
_m = ob_square_emitter_002.modifiers.new('ParticleSettings', 'PARTICLE_SYSTEM')
ob_square_emitter_003.parent = ob_square_emitter_parent
ob_square_emitter_003.matrix_parent_inverse = Matrix(((1.0, -0.0, 0.0, -0.0), (-0.0, 1.0, -0.0, -90.49), (0.0, -0.0, 1.0, -0.0), (-0.0, 0.0, -0.0, 1.0)))
ob_square_emitter_003.location = (23.67, 61.46, -2.0)
ob_square_emitter_003.lineart.crease_threshold = 0.0
_m = ob_square_emitter_003.modifiers.new('ParticleSettings', 'PARTICLE_SYSTEM')
ob_square_emitter_004.parent = ob_square_emitter_parent
ob_square_emitter_004.matrix_parent_inverse = Matrix(((1.0, -0.0, 0.0, -0.0), (-0.0, 1.0, -0.0, -90.49), (0.0, -0.0, 1.0, -0.0), (-0.0, 0.0, -0.0, 1.0)))
ob_square_emitter_004.location = (-7.97, 76.61, -2.0)
ob_square_emitter_004.lineart.crease_threshold = 0.0
_m = ob_square_emitter_004.modifiers.new('ParticleSettings', 'PARTICLE_SYSTEM')
ob_square_emitter_005.parent = ob_square_emitter_parent
ob_square_emitter_005.matrix_parent_inverse = Matrix(((1.0, -0.0, 0.0, -0.0), (-0.0, 1.0, -0.0, -90.49), (0.0, -0.0, 1.0, -0.0), (-0.0, 0.0, -0.0, 1.0)))
ob_square_emitter_005.location = (-15.32, 57.34, -2.0)
ob_square_emitter_005.lineart.crease_threshold = 0.0
_m = ob_square_emitter_005.modifiers.new('ParticleSettings', 'PARTICLE_SYSTEM')
ob_square_emitter_006.parent = ob_square_emitter_parent
ob_square_emitter_006.matrix_parent_inverse = Matrix(((1.0, -0.0, 0.0, -0.0), (-0.0, 1.0, -0.0, -90.49), (0.0, -0.0, 1.0, -0.0), (-0.0, 0.0, -0.0, 1.0)))
ob_square_emitter_006.location = (-2.957, 18.35, -2.0)
ob_square_emitter_006.lineart.crease_threshold = 0.0
_m = ob_square_emitter_006.modifiers.new('ParticleSettings', 'PARTICLE_SYSTEM')
ob_square_emitter_007.parent = ob_square_emitter_parent
ob_square_emitter_007.matrix_parent_inverse = Matrix(((1.0, -0.0, 0.0, -0.0), (-0.0, 1.0, -0.0, -90.49), (0.0, -0.0, 1.0, -0.0), (-0.0, 0.0, -0.0, 1.0)))
ob_square_emitter_007.location = (2.613, 50.44, -2.0)
ob_square_emitter_007.lineart.crease_threshold = 0.0
_m = ob_square_emitter_007.modifiers.new('ParticleSettings', 'PARTICLE_SYSTEM')
ob_square_emitter_008.parent = ob_square_emitter_parent
ob_square_emitter_008.matrix_parent_inverse = Matrix(((1.0, -0.0, 0.0, -0.0), (-0.0, 1.0, -0.0, -90.49), (0.0, -0.0, 1.0, -0.0), (-0.0, 0.0, -0.0, 1.0)))
ob_square_emitter_008.location = (7.181, 64.14, -2.0)
ob_square_emitter_008.lineart.crease_threshold = 0.0
_m = ob_square_emitter_008.modifiers.new('ParticleSettings', 'PARTICLE_SYSTEM')
ob_diamonds.parent = ob_diamonds_parent
ob_diamonds.matrix_parent_inverse = Matrix(((1.0, -0.0, 0.0, -0.0001177), (-0.0, 1.0, -0.0, -72.91), (0.0, -0.0, 1.0, -0.0001178), (-0.0, 0.0, -0.0, 1.0)))
ob_diamonds.location = (0.0001177, 72.91, 0.0001178)
ob_diamonds.lineart.crease_threshold = 0.0
_m = ob_diamonds.modifiers.new('ParticleSettings', 'PARTICLE_SYSTEM')
ob_diamonds_parent.location = (0.0001177, 90.07, 0.0001177)
ob_diamonds_parent.rotation_euler = (0.0, 0.2144, 0.0)
ob_diamonds_parent.lineart.crease_threshold = 0.0
ob_diamonds_001.parent = ob_diamonds_parent
ob_diamonds_001.matrix_parent_inverse = Matrix(((1.0, -0.0, 0.0, -0.0001177), (-0.0, 1.0, -0.0, -72.91), (0.0, -0.0, 1.0, -0.0001178), (-0.0, 0.0, -0.0, 1.0)))
ob_diamonds_001.location = (0.0001177, 72.91, 0.0001178)
ob_diamonds_001.lineart.crease_threshold = 0.0
_m = ob_diamonds_001.modifiers.new('ParticleSettings', 'PARTICLE_SYSTEM')
ob_diamonds_002.parent = ob_diamonds_parent
ob_diamonds_002.matrix_parent_inverse = Matrix(((1.0, -0.0, 0.0, -0.0001177), (-0.0, 1.0, -0.0, -72.91), (0.0, -0.0, 1.0, -0.0001178), (-0.0, 0.0, -0.0, 1.0)))
ob_diamonds_002.location = (0.0001177, 72.91, 0.0001178)
ob_diamonds_002.lineart.crease_threshold = 0.0
_m = ob_diamonds_002.modifiers.new('ParticleSettings', 'PARTICLE_SYSTEM')
ob_diamonds_003.parent = ob_diamonds_parent
ob_diamonds_003.matrix_parent_inverse = Matrix(((1.0, -0.0, 0.0, -0.0001177), (-0.0, 1.0, -0.0, -72.91), (0.0, -0.0, 1.0, -0.0001178), (-0.0, 0.0, -0.0, 1.0)))
ob_diamonds_003.location = (0.0001177, 72.91, 0.0001178)
ob_diamonds_003.lineart.crease_threshold = 0.0
_m = ob_diamonds_003.modifiers.new('ParticleSettings', 'PARTICLE_SYSTEM')
ob_diamonds_004.parent = ob_diamonds_parent
ob_diamonds_004.matrix_parent_inverse = Matrix(((1.0, -0.0, 0.0, -0.0001177), (-0.0, 1.0, -0.0, -72.91), (0.0, -0.0, 1.0, -0.0001178), (-0.0, 0.0, -0.0, 1.0)))
ob_diamonds_004.location = (0.0001177, 72.91, 0.0001178)
ob_diamonds_004.lineart.crease_threshold = 0.0
_m = ob_diamonds_004.modifiers.new('ParticleSettings', 'PARTICLE_SYSTEM')
ob_diamonds_005.parent = ob_diamonds_parent
ob_diamonds_005.matrix_parent_inverse = Matrix(((1.0, -0.0, 0.0, -0.0001177), (-0.0, 1.0, -0.0, -72.91), (0.0, -0.0, 1.0, -0.0001178), (-0.0, 0.0, -0.0, 1.0)))
ob_diamonds_005.location = (0.0001177, 72.91, 0.0001178)
ob_diamonds_005.lineart.crease_threshold = 0.0
_m = ob_diamonds_005.modifiers.new('ParticleSettings', 'PARTICLE_SYSTEM')
ob_square_emitter_009.parent = ob_square_emitter_parent
ob_square_emitter_009.matrix_parent_inverse = Matrix(((1.0, -0.0, 0.0, -0.0), (-0.0, 1.0, -0.0, -90.49), (0.0, -0.0, 1.0, -0.0), (-0.0, 0.0, -0.0, 1.0)))
ob_square_emitter_009.location = (-23.84, 71.03, -2.0)
ob_square_emitter_009.lineart.crease_threshold = 0.0
_m = ob_square_emitter_009.modifiers.new('ParticleSettings', 'PARTICLE_SYSTEM')
ob_square_emitter_010.parent = ob_square_emitter_parent
ob_square_emitter_010.matrix_parent_inverse = Matrix(((1.0, -0.0, 0.0, -0.0), (-0.0, 1.0, -0.0, -90.49), (0.0, -0.0, 1.0, -0.0), (-0.0, 0.0, -0.0, 1.0)))
ob_square_emitter_010.location = (-17.03, 44.15, -2.0)
ob_square_emitter_010.lineart.crease_threshold = 0.0
_m = ob_square_emitter_010.modifiers.new('ParticleSettings', 'PARTICLE_SYSTEM')
ob_square_emitter_011.parent = ob_square_emitter_parent
ob_square_emitter_011.matrix_parent_inverse = Matrix(((1.0, -0.0, 0.0, -0.0), (-0.0, 1.0, -0.0, -90.49), (0.0, -0.0, 1.0, -0.0), (-0.0, 0.0, -0.0, 1.0)))
ob_square_emitter_011.location = (15.06, 73.59, -3.248)
ob_square_emitter_011.lineart.crease_threshold = 0.0
_m = ob_square_emitter_011.modifiers.new('ParticleSettings', 'PARTICLE_SYSTEM')
ob_square_emitter_012.parent = ob_square_emitter_parent
ob_square_emitter_012.matrix_parent_inverse = Matrix(((1.0, -0.0, 0.0, -0.0), (-0.0, 1.0, -0.0, -90.49), (0.0, -0.0, 1.0, -0.0), (-0.0, 0.0, -0.0, 1.0)))
ob_square_emitter_012.location = (-3.517, 69.26, -2.0)
ob_square_emitter_012.lineart.crease_threshold = 0.0
_m = ob_square_emitter_012.modifiers.new('ParticleSettings', 'PARTICLE_SYSTEM')
ob_square_emitter_013.parent = ob_square_emitter_parent
ob_square_emitter_013.matrix_parent_inverse = Matrix(((1.0, -0.0, 0.0, -0.0), (-0.0, 1.0, -0.0, -90.49), (0.0, -0.0, 1.0, -0.0), (-0.0, 0.0, -0.0, 1.0)))
ob_square_emitter_013.location = (15.16, 51.53, -3.263)
ob_square_emitter_013.lineart.crease_threshold = 0.0
_m = ob_square_emitter_013.modifiers.new('ParticleSettings', 'PARTICLE_SYSTEM')
ob_square_emitter_014.parent = ob_square_emitter_parent
ob_square_emitter_014.matrix_parent_inverse = Matrix(((1.0, -0.0, 0.0, -0.0), (-0.0, 1.0, -0.0, -90.49), (0.0, -0.0, 1.0, -0.0), (-0.0, 0.0, -0.0, 1.0)))
ob_square_emitter_014.location = (-10.62, 32.33, -2.0)
ob_square_emitter_014.lineart.crease_threshold = 0.0
_m = ob_square_emitter_014.modifiers.new('ParticleSettings', 'PARTICLE_SYSTEM')
ob_square_coaster_curve.parent = ob_stage_1_pivot
ob_square_coaster_curve.matrix_parent_inverse = Matrix(((1.0, -0.0, 0.0, -0.0), (-0.0, 1.0, -0.0, -2.0), (0.0, -0.0, 1.0, -0.0), (-0.0, 0.0, -0.0, 1.0)))
ob_square_coaster_curve.location = (1.588, 108.4, 5.344)
ob_square_coaster_curve.hide_select = True
ob_square_coaster_curve.lineart.crease_threshold = 0.0
ob_square_coaster.parent = ob_square_coaster_curve
ob_square_coaster.matrix_parent_inverse = Matrix(((1.0, -0.0, 0.0, 4.425), (-0.0, 1.0, -0.0, -165.0), (0.0, 0.0, 1.0, -65.01), (-0.0, 0.0, -0.0, 1.0)))
ob_square_coaster.location = (193.6, 108.4, 5.344)
ob_square_coaster.lineart.crease_threshold = 0.0
_m = ob_square_coaster.modifiers.new('Array', 'ARRAY')
_m.count = 10
_m.constant_offset_displace = (0.0, 0.0, 0.0)
_m.relative_offset_displace = (-10.0, 0.0, 0.0)
_m = ob_square_coaster.modifiers.new('Curve', 'CURVE')
_m.object = ob_square_coaster_curve
ob_stage_1_exit_gate.parent = ob_stage_1_pivot
ob_stage_1_exit_gate.matrix_parent_inverse = Matrix(((1.0, -0.0, 1.748e-07, 0.0), (-0.0, 1.0, -0.0, -2.0), (-1.748e-07, -0.0, 1.0, -0.0), (-0.0, -0.0, -0.0, 1.0)))
ob_stage_1_exit_gate.location = (-0.006445, 168.6, -2.0)
ob_stage_1_exit_gate.lineart.crease_threshold = 0.0
_m = ob_stage_1_exit_gate.modifiers.new('Array', 'ARRAY')
_m.count = 4
_m.constant_offset_displace = (0.0, 0.0, 0.0)
_m.relative_offset_displace = (2.0, 0.0, 0.0)
_m.use_object_offset = True
_m.offset_object = ob_empty
_m = ob_stage_1_exit_gate.modifiers.new('Mirror', 'MIRROR')
ob_empty.parent = ob_stage_1_exit_gate
ob_empty.matrix_parent_inverse = Matrix(((1.0, -0.0, 0.0, 0.006445), (-0.0, 1.0, -0.0, -168.6), (0.0, -0.0, 1.0, 2.0), (-0.0, 0.0, -0.0, 1.0)))
ob_empty.location = (-0.006445, 168.6, -2.0)
ob_empty.scale = (0.8, 0.8, 0.8)
ob_empty.lineart.crease_threshold = 0.0
ob_square_particle.location = (0.0, 2.0, 110.1)
ob_square_particle.lineart.crease_threshold = 0.0
ob_cube_particle.location = (0.0, 2.0, 110.1)
ob_cube_particle.lineart.crease_threshold = 0.0

# ---- collection membership
col_main.objects.link(ob_camera)
col_main.objects.link(ob_camera_vision)
col_stage_1.objects.link(ob_initial_gate)
col_stage_1.objects.link(ob_initial_gate_cover)
col_stage_1.objects.link(ob_square_linked_floor)
col_stage_1.objects.link(ob_stage_1_pivot)
col_stage_1.objects.link(ob_square_emitter)
col_stage_1.objects.link(ob_square_emitter_parent)
col_stage_1.objects.link(ob_square_emitter_001)
col_stage_1.objects.link(ob_square_emitter_002)
col_stage_1.objects.link(ob_square_emitter_003)
col_stage_1.objects.link(ob_square_emitter_004)
col_stage_1.objects.link(ob_square_emitter_005)
col_stage_1.objects.link(ob_square_emitter_006)
col_stage_1.objects.link(ob_square_emitter_007)
col_stage_1.objects.link(ob_square_emitter_008)
col_stage_1.objects.link(ob_diamonds)
col_stage_1.objects.link(ob_diamonds_parent)
col_stage_1.objects.link(ob_diamonds_001)
col_stage_1.objects.link(ob_diamonds_002)
col_stage_1.objects.link(ob_diamonds_003)
col_stage_1.objects.link(ob_diamonds_004)
col_stage_1.objects.link(ob_diamonds_005)
col_stage_1.objects.link(ob_square_emitter_009)
col_stage_1.objects.link(ob_square_emitter_010)
col_stage_1.objects.link(ob_square_emitter_011)
col_stage_1.objects.link(ob_square_emitter_012)
col_stage_1.objects.link(ob_square_emitter_013)
col_stage_1.objects.link(ob_square_emitter_014)
col_stage_1.objects.link(ob_square_coaster_curve)
col_stage_1.objects.link(ob_square_coaster)
col_stage_1.objects.link(ob_stage_1_exit_gate)
col_stage_1.objects.link(ob_empty)
col_particles.objects.link(ob_square_particle)
col_particles.objects.link(ob_cube_particle)
def _layer_coll(name, lc=None):
    lc = lc or bpy.context.view_layer.layer_collection
    for c in lc.children:
        if c.name == name: return c
        r = _layer_coll(name, c)
        if r: return r
_layer_coll('Archive').exclude = True

# ---- scene / render settings (as saved in the file)
scene.camera = ob_camera
scene.frame_start = 1; scene.frame_end = 420; scene.frame_set(221)
scene.render.engine = 'CYCLES'
scene.render.image_settings.file_format = 'FFMPEG'
scene.render.image_settings.color_mode = 'RGB'
scene.render.fps = 23
scene.render.use_crop_to_border = True
scene.cycles.use_denoising = False
scene.cycles.samples = 512
scene.cycles.sampling_pattern = 'TABULATED_SOBOL'
scene.cycles.use_adaptive_sampling = False
scene.cycles.use_light_tree = False
scene.view_settings.view_transform = 'Filmic'
bpy.context.view_layer.update()
